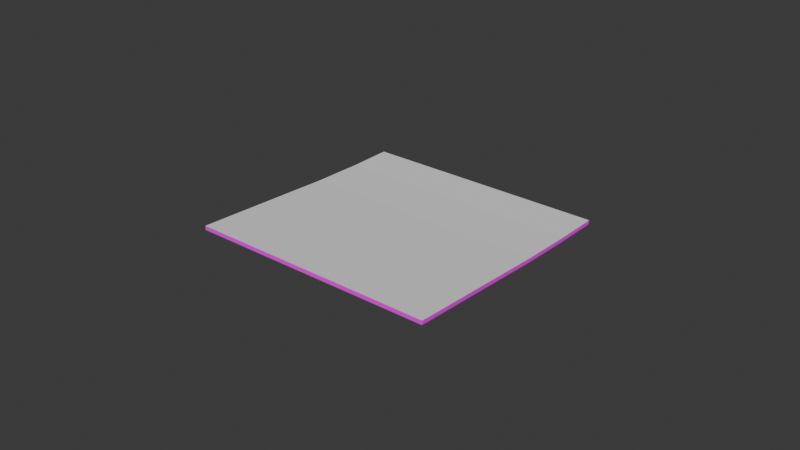 # Source: postit.blend  (saved by Blender 4.3.34; exported with 4.5.12 LTS)
import bpy
from mathutils import Matrix  # noqa: F401  (used for matrix-valued properties, if any)

bpy.ops.wm.read_factory_settings(use_empty=True)
scene = bpy.context.scene
scene.name = 'Scene'

# ---- collections
col_collection = bpy.data.collections.new('Collection'); scene.collection.children.link(col_collection)

# ---- images (referenced by path relative to the original .blend; pixels are not part of the script)
import os
ASSET_DIR = os.environ.get("B2B_ASSET_DIR", "")  # directory of the original .blend (textures are referenced by path, not embedded)
HERE = os.path.dirname(os.path.abspath(__file__))  # packed textures are extracted next to this script under _unpacked/

def load_image(name, relpath, width, height, colorspace="sRGB"):
    """Load a texture the original file referenced (path relative to the .blend, or extracted next to this script)."""
    p = next((c for c in (os.path.join(HERE, relpath), os.path.join(ASSET_DIR, relpath)) if relpath and os.path.exists(c)), "")
    if p:
        img = bpy.data.images.load(p, check_existing=True)
        img.name = name
    else:  # same state as the original file: an image datablock whose file is absent (Cycles renders it pink)
        img = bpy.data.images.new(name, width, height)
        img.source = "FILE"
        img.filepath = "//" + (relpath or name)
    img.colorspace_settings.name = colorspace
    return img
img_hotpandagradientpalette_png = load_image('hotpandagradientpalette.png', 'hotpandagradientpalette.png', 1024, 1024, 'sRGB')

# ---- materials (node trees are filled in below, after node groups)
mat_postit = bpy.data.materials.new('Postit')
mat_postit.alpha_threshold = 0.0
mat_postit.roughness = 0.5
mat_postit.line_color = (0.0, 0.0, 0.0, 1.0)
mat_postittext = bpy.data.materials.new('PostitText')

# ---- material node trees
mat_postit.use_nodes = True; mat_postit.node_tree.nodes.clear()
_N = mat_postit.node_tree.nodes; _L = mat_postit.node_tree.links
n0 = _N.new('ShaderNodeOutputMaterial'); n0.name = 'Material Output'; n0.location = (300, 300)
n1 = _N.new('ShaderNodeBsdfPrincipled'); n1.name = 'Principled BSDF'; n1.location = (10, 300)
n1.inputs[3].default_value = 1.45
n2 = _N.new('ShaderNodeTexImage'); n2.name = 'Image Texture'; n2.location = (-280, 280)
n2.image = img_hotpandagradientpalette_png
_L.new(n1.outputs[0], n0.inputs[0])
_L.new(n2.outputs[0], n1.inputs[0])
n0.is_active_output = True
mat_postittext.use_nodes = True; mat_postittext.node_tree.nodes.clear()
_N = mat_postittext.node_tree.nodes; _L = mat_postittext.node_tree.links
n0 = _N.new('ShaderNodeBsdfPrincipled'); n0.name = 'Principled BSDF'; n0.location = (10, 300)
n0.inputs[2].default_value = 0.8937
n1 = _N.new('ShaderNodeOutputMaterial'); n1.name = 'Material Output'; n1.location = (300, 300)
_L.new(n0.outputs[0], n1.inputs[0])
n1.is_active_output = True

# ---- world
world_world = bpy.data.worlds.new('World'); scene.world = world_world
world_world.use_nodes = True; world_world.node_tree.nodes.clear()
_N = world_world.node_tree.nodes; _L = world_world.node_tree.links
n0 = _N.new('ShaderNodeOutputWorld'); n0.name = 'World Output'; n0.location = (300, 300)
n1 = _N.new('ShaderNodeBackground'); n1.name = 'Background'; n1.location = (10, 300)
n1.inputs[0].default_value = (0.05088, 0.05088, 0.05088, 1.0)
_L.new(n1.outputs[0], n0.inputs[0])
n0.is_active_output = True
world_world.color = (0.05088, 0.05088, 0.05088)
world_world.sun_shadow_jitter_overblur = 0.0

# ---- meshes
me_cube_001 = bpy.data.meshes.new('Cube.001')
me_cube_001.from_pydata([(-0.04, -0.03901, 0.002402), (-0.04, -0.03895, 0.003597), (-0.04, 0.04, -0.0005983), (-0.04, 0.04, 0.0005983), (0.04, -0.03901, 0.002402), (0.04, -0.03895, 0.003597), (0.04, 0.04, -0.0005983), (0.04, 0.04, 0.0005983), (-0.04, 0.0256, -0.0005983), (-0.04, 0.0256, 0.0005983), (0.04, 0.0256, -0.0005983), (0.04, 0.0256, 0.0005983), (-0.04, 0.008467, -0.0001345), (0.04, 0.008501, 0.001061), (-0.04, 0.008501, 0.001061), (0.04, 0.008467, -0.0001345)], [], [(8, 9, 3, 2), (2, 3, 7, 6), (15, 13, 5, 4), (4, 5, 1, 0), (12, 15, 4, 0), (13, 14, 1, 5), (7, 3, 9, 11), (2, 6, 10, 8), (6, 7, 11, 10), (12, 14, 9, 8), (0, 1, 14, 12), (11, 9, 14, 13), (8, 10, 15, 12), (10, 11, 13, 15)])
_uv = me_cube_001.uv_layers.new(name='UVMap')
_uv.uv.foreach_set('vector', [0.7049, 0.8803, 0.717, 0.8803, 0.717, 0.8825, 0.7049, 0.8825, 0.7049, 0.8825, 0.717, 0.8825, 0.717, 0.8945, 0.7049, 0.8945, 0.7049, 0.8994, 0.7169, 0.8994, 0.717, 0.9066, 0.7049, 0.9066, 0.7049, 0.9066, 0.717, 0.9066, 0.717, 0.9187, 0.7049, 0.9187, 0.6928, 0.8994, 0.7049, 0.8994, 0.7049, 0.9066, 0.6928, 0.9066, 0.7169, 0.8994, 0.729, 0.8994, 0.729, 0.9066, 0.717, 0.9066, 0.717, 0.8945, 0.729, 0.8945, 0.729, 0.8967, 0.717, 0.8967, 0.6928, 0.8945, 0.7049, 0.8945, 0.7049, 0.8967, 0.6928, 0.8967, 0.7049, 0.8945, 0.717, 0.8945, 0.717, 0.8967, 0.7049, 0.8967, 0.7048, 0.8776, 0.7169, 0.8776, 0.717, 0.8803, 0.7049, 0.8803, 0.7049, 0.8704, 0.717, 0.8704, 0.7169, 0.8776, 0.7048, 0.8776, 0.717, 0.8967, 0.729, 0.8967, 0.729, 0.8994, 0.7169, 0.8994, 0.6928, 0.8967, 0.7049, 0.8967, 0.7049, 0.8994, 0.6928, 0.8994, 0.7049, 0.8967, 0.717, 0.8967, 0.7169, 0.8994, 0.7049, 0.8994])
me_cube_001.materials.append(mat_postit)
me_cube_001.update()
me_cube_002 = bpy.data.meshes.new('Cube.002')
me_cube_002.from_pydata([(-0.04, -0.03895, 0.003597), (-0.04, 0.04, 0.0005983), (0.04, -0.03895, 0.003597), (0.04, 0.04, 0.0005983), (-0.04, 0.0256, 0.0005983), (0.04, 0.0256, 0.0005983), (0.04, 0.008501, 0.001061), (-0.04, 0.008501, 0.001061)], [], [(6, 7, 0, 2), (3, 1, 4, 5), (5, 4, 7, 6)])
_uv = me_cube_002.uv_layers.new(name='UVMap')
_uv.uv.foreach_set('vector', [-0.005973, 0.3999, 0.9938, 0.3999, 0.9938, 0.9938, -0.005973, 0.9938, -0.005973, 0.006172, 0.9938, 0.006172, 0.9938, 0.1861, -0.005973, 0.1861, -0.005973, 0.1861, 0.9938, 0.1861, 0.9938, 0.3999, -0.005973, 0.3999])
me_cube_002.materials.append(mat_postittext)
me_cube_002.update()

# ---- objects
ob_postit = bpy.data.objects.new('Postit', me_cube_001)
ob_postittext = bpy.data.objects.new('PostitText', me_cube_002)

# ---- transforms, parenting, visibility, modifiers, constraints
ob_postit.location = (0.0, 0.0, 0.0)
ob_postittext.parent = ob_postit
ob_postittext.location = (0.0, 0.0, 9.555e-05)

# ---- collection membership
col_collection.objects.link(ob_postit)
col_collection.objects.link(ob_postittext)

# ---- scene / render settings (as saved in the file)
scene.frame_start = 1; scene.frame_end = 250; scene.frame_set(1)
scene.render.engine = 'BLENDER_EEVEE_NEXT'
bpy.context.view_layer.update()

# ---- added for rendering (the .blend has no active camera and no usable light): camera, sun
cam_auto = bpy.data.cameras.new('AutoCamera')
cam_auto.lens = 50.0
cam_auto.sensor_width = 36.0
cam_auto.clip_end = 1000.0
ob_auto_camera = bpy.data.objects.new('AutoCamera', cam_auto)
scene.collection.objects.link(ob_auto_camera)
ob_auto_camera.location = (0.185045, -0.221558, 0.149583)
ob_auto_camera.rotation_euler = (1.09748, -7.21219e-08, 0.694738)
scene.camera = ob_auto_camera
light_auto_sun = bpy.data.lights.new('AutoSun', 'SUN')
light_auto_sun.energy = 3.0
light_auto_sun.angle = 0.0523599
ob_auto_sun = bpy.data.objects.new('AutoSun', light_auto_sun)
scene.collection.objects.link(ob_auto_sun)
ob_auto_sun.rotation_euler = (0.872665, 0.174533, 0.523599)
bpy.context.view_layer.update()
